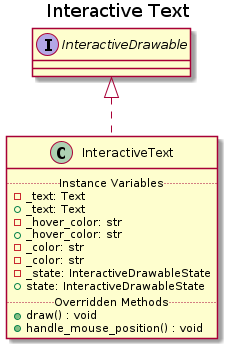

The diagram above was rendered by PlantUML. Its source (embedded in the PNG):
@startuml Interactive Text
title Interactive Text
class InteractiveText implements InteractiveDrawable{
    ..Instance Variables..
    - _text: Text
    + _text: Text
    - _hover_color: str
    + _hover_color: str
    - _color: str
    - _color: str
    - _state: InteractiveDrawableState
    + state: InteractiveDrawableState
    ..Overridden Methods..
    + draw() : void
    + handle_mouse_position() : void
}
@enduml